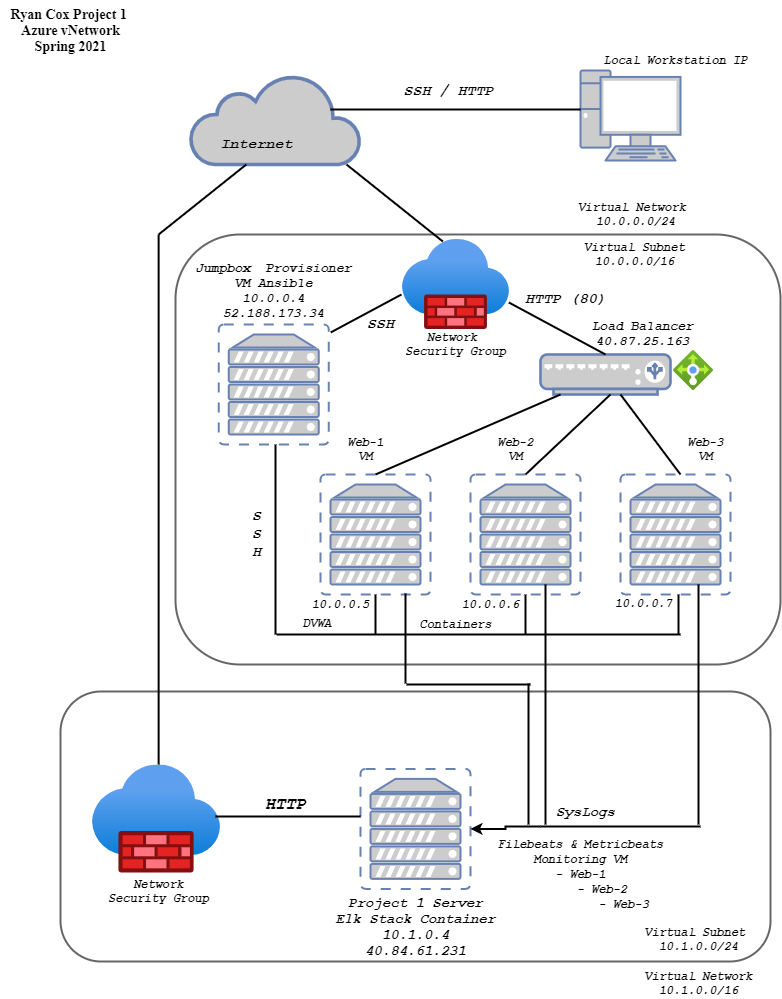

The diagram above was exported from draw.io. Its source (the exported page's mxGraphModel, read from the mxfile embedded in the PNG):
<mxGraphModel dx="1038" dy="491" grid="1" gridSize="10" guides="1" tooltips="1" connect="1" arrows="1" fold="1" page="1" pageScale="1" pageWidth="850" pageHeight="1100" math="0" shadow="0">
  <root>
    <mxCell id="0" />
    <mxCell id="1" parent="0" />
    <mxCell id="ioKiwhDzJexgNbMwN69U-1" value="" style="aspect=fixed;html=1;points=[];align=center;image;fontSize=12;image=img/lib/azure2/networking/Firewalls.svg;" parent="1" vertex="1">
      <mxGeometry x="412" y="245" width="106.5" height="90" as="geometry" />
    </mxCell>
    <mxCell id="ioKiwhDzJexgNbMwN69U-2" value="" style="aspect=fixed;html=1;points=[];align=center;image;fontSize=12;image=img/lib/azure2/networking/Firewalls.svg;" parent="1" vertex="1">
      <mxGeometry x="102.01" y="770.38" width="128.25" height="108.38" as="geometry" />
    </mxCell>
    <mxCell id="ioKiwhDzJexgNbMwN69U-3" value="" style="aspect=fixed;html=1;points=[];align=center;image;fontSize=12;image=img/lib/azure2/networking/Load_Balancers.svg;" parent="1" vertex="1">
      <mxGeometry x="683" y="356" width="40" height="40" as="geometry" />
    </mxCell>
    <mxCell id="ioKiwhDzJexgNbMwN69U-4" value="" style="fontColor=#0066CC;verticalAlign=top;verticalLabelPosition=bottom;labelPosition=center;align=center;html=1;outlineConnect=0;fillColor=#CCCCCC;strokeColor=#6881B3;gradientColor=none;gradientDirection=north;strokeWidth=2;shape=mxgraph.networks.virtual_server;" parent="1" vertex="1">
      <mxGeometry x="630" y="480" width="110" height="120" as="geometry" />
    </mxCell>
    <mxCell id="ioKiwhDzJexgNbMwN69U-5" value="" style="fontColor=#0066CC;verticalAlign=top;verticalLabelPosition=bottom;labelPosition=center;align=center;html=1;outlineConnect=0;fillColor=#CCCCCC;strokeColor=#6881B3;gradientColor=none;gradientDirection=north;strokeWidth=2;shape=mxgraph.networks.virtual_server;" parent="1" vertex="1">
      <mxGeometry x="370" y="774.38" width="110" height="120" as="geometry" />
    </mxCell>
    <mxCell id="ioKiwhDzJexgNbMwN69U-6" value="" style="fontColor=#0066CC;verticalAlign=top;verticalLabelPosition=bottom;labelPosition=center;align=center;html=1;outlineConnect=0;fillColor=#CCCCCC;strokeColor=#6881B3;gradientColor=none;gradientDirection=north;strokeWidth=2;shape=mxgraph.networks.virtual_server;" parent="1" vertex="1">
      <mxGeometry x="330" y="480" width="110" height="120" as="geometry" />
    </mxCell>
    <mxCell id="ioKiwhDzJexgNbMwN69U-7" value="" style="fontColor=#0066CC;verticalAlign=top;verticalLabelPosition=bottom;labelPosition=center;align=center;html=1;outlineConnect=0;fillColor=#CCCCCC;strokeColor=#6881B3;gradientColor=none;gradientDirection=north;strokeWidth=2;shape=mxgraph.networks.virtual_server;" parent="1" vertex="1">
      <mxGeometry x="480" y="480" width="110" height="120" as="geometry" />
    </mxCell>
    <mxCell id="ioKiwhDzJexgNbMwN69U-8" value="" style="html=1;outlineConnect=0;fillColor=#CCCCCC;strokeColor=#6881B3;gradientColor=none;gradientDirection=north;strokeWidth=2;shape=mxgraph.networks.cloud;fontColor=#ffffff;" parent="1" vertex="1">
      <mxGeometry x="200" y="80" width="170" height="90" as="geometry" />
    </mxCell>
    <mxCell id="ioKiwhDzJexgNbMwN69U-9" value="" style="fontColor=#0066CC;verticalAlign=top;verticalLabelPosition=bottom;labelPosition=center;align=center;html=1;outlineConnect=0;fillColor=#CCCCCC;strokeColor=#6881B3;gradientColor=none;gradientDirection=north;strokeWidth=2;shape=mxgraph.networks.load_balancer;" parent="1" vertex="1">
      <mxGeometry x="550" y="360" width="130" height="40" as="geometry" />
    </mxCell>
    <mxCell id="ioKiwhDzJexgNbMwN69U-10" value="" style="fontColor=#0066CC;verticalAlign=top;verticalLabelPosition=bottom;labelPosition=center;align=center;html=1;outlineConnect=0;fillColor=#CCCCCC;strokeColor=#6881B3;gradientColor=none;gradientDirection=north;strokeWidth=2;shape=mxgraph.networks.pc;" parent="1" vertex="1">
      <mxGeometry x="590" y="76" width="100" height="90" as="geometry" />
    </mxCell>
    <mxCell id="ioKiwhDzJexgNbMwN69U-12" value="" style="fontColor=#0066CC;verticalAlign=top;verticalLabelPosition=bottom;labelPosition=center;align=center;html=1;outlineConnect=0;fillColor=#CCCCCC;strokeColor=#6881B3;gradientColor=none;gradientDirection=north;strokeWidth=2;shape=mxgraph.networks.virtual_server;" parent="1" vertex="1">
      <mxGeometry x="228.25" y="330" width="110" height="120" as="geometry" />
    </mxCell>
    <mxCell id="ioKiwhDzJexgNbMwN69U-13" value="&lt;b&gt;&lt;i&gt;&lt;font face=&quot;Courier New&quot; style=&quot;font-size: 15px&quot;&gt;Internet&lt;/font&gt;&lt;/i&gt;&lt;/b&gt;" style="text;html=1;align=center;verticalAlign=middle;resizable=0;points=[];autosize=1;" parent="1" vertex="1">
      <mxGeometry x="221" y="140" width="90" height="20" as="geometry" />
    </mxCell>
    <mxCell id="ioKiwhDzJexgNbMwN69U-15" value="" style="line;strokeWidth=2;html=1;" parent="1" vertex="1">
      <mxGeometry x="286" y="635" width="404" height="10" as="geometry" />
    </mxCell>
    <mxCell id="uwklXfAYjJm64DCJCxak-7" style="edgeStyle=orthogonalEdgeStyle;rounded=0;orthogonalLoop=1;jettySize=auto;html=1;strokeWidth=2;" parent="1" source="ioKiwhDzJexgNbMwN69U-16" target="ioKiwhDzJexgNbMwN69U-5" edge="1">
      <mxGeometry relative="1" as="geometry" />
    </mxCell>
    <mxCell id="ioKiwhDzJexgNbMwN69U-16" value="" style="line;strokeWidth=2;html=1;" parent="1" vertex="1">
      <mxGeometry x="550" y="827" width="160" height="10" as="geometry" />
    </mxCell>
    <mxCell id="ioKiwhDzJexgNbMwN69U-17" value="" style="line;strokeWidth=2;html=1;" parent="1" vertex="1">
      <mxGeometry x="225" y="817" width="145" height="10" as="geometry" />
    </mxCell>
    <mxCell id="ioKiwhDzJexgNbMwN69U-18" value="" style="line;strokeWidth=2;html=1;" parent="1" vertex="1">
      <mxGeometry x="340" y="110" width="250" height="10" as="geometry" />
    </mxCell>
    <mxCell id="ioKiwhDzJexgNbMwN69U-20" value="" style="line;strokeWidth=2;html=1;direction=west;" parent="1" vertex="1">
      <mxGeometry x="416" y="685" width="124" height="10" as="geometry" />
    </mxCell>
    <mxCell id="ioKiwhDzJexgNbMwN69U-22" value="" style="endArrow=none;html=1;strokeWidth=2;" parent="1" edge="1">
      <mxGeometry width="50" height="50" relative="1" as="geometry">
        <mxPoint x="340.25" y="337.9289940828403" as="sourcePoint" />
        <mxPoint x="411" y="300" as="targetPoint" />
      </mxGeometry>
    </mxCell>
    <mxCell id="ioKiwhDzJexgNbMwN69U-23" value="" style="endArrow=none;html=1;exitX=0.5;exitY=0;exitDx=0;exitDy=0;exitPerimeter=0;strokeWidth=2;" parent="1" source="ioKiwhDzJexgNbMwN69U-7" edge="1">
      <mxGeometry width="50" height="50" relative="1" as="geometry">
        <mxPoint x="570" y="450" as="sourcePoint" />
        <mxPoint x="620" y="400" as="targetPoint" />
      </mxGeometry>
    </mxCell>
    <object label="" id="ioKiwhDzJexgNbMwN69U-24">
      <mxCell style="endArrow=none;html=1;strokeWidth=2;exitX=0.5;exitY=0;exitDx=0;exitDy=0;exitPerimeter=0;" parent="1" source="ioKiwhDzJexgNbMwN69U-6" edge="1">
        <mxGeometry width="50" height="50" relative="1" as="geometry">
          <mxPoint x="380" y="470" as="sourcePoint" />
          <mxPoint x="570" y="400" as="targetPoint" />
        </mxGeometry>
      </mxCell>
    </object>
    <mxCell id="ioKiwhDzJexgNbMwN69U-25" value="" style="line;strokeWidth=2;direction=south;html=1;" parent="1" vertex="1">
      <mxGeometry x="530" y="600" width="10" height="40" as="geometry" />
    </mxCell>
    <mxCell id="ioKiwhDzJexgNbMwN69U-26" value="" style="line;strokeWidth=2;direction=south;html=1;" parent="1" vertex="1">
      <mxGeometry x="280" y="450" width="10" height="190" as="geometry" />
    </mxCell>
    <mxCell id="ioKiwhDzJexgNbMwN69U-27" value="" style="line;strokeWidth=2;direction=south;html=1;" parent="1" vertex="1">
      <mxGeometry x="683" y="600" width="10" height="40" as="geometry" />
    </mxCell>
    <mxCell id="ioKiwhDzJexgNbMwN69U-28" value="" style="line;strokeWidth=2;direction=south;html=1;" parent="1" vertex="1">
      <mxGeometry x="380" y="600" width="10" height="40" as="geometry" />
    </mxCell>
    <mxCell id="ioKiwhDzJexgNbMwN69U-32" value="" style="line;strokeWidth=2;direction=south;html=1;" parent="1" vertex="1">
      <mxGeometry x="163.13" y="240" width="10" height="530" as="geometry" />
    </mxCell>
    <mxCell id="ioKiwhDzJexgNbMwN69U-33" value="" style="line;strokeWidth=2;direction=south;html=1;" parent="1" vertex="1">
      <mxGeometry x="703" y="590" width="10" height="240" as="geometry" />
    </mxCell>
    <mxCell id="ioKiwhDzJexgNbMwN69U-34" value="" style="line;strokeWidth=2;direction=south;html=1;" parent="1" vertex="1">
      <mxGeometry x="410" y="599" width="10" height="90" as="geometry" />
    </mxCell>
    <mxCell id="ioKiwhDzJexgNbMwN69U-35" value="" style="line;strokeWidth=2;direction=south;html=1;" parent="1" vertex="1">
      <mxGeometry x="550" y="590" width="10" height="240" as="geometry" />
    </mxCell>
    <mxCell id="ioKiwhDzJexgNbMwN69U-36" value="" style="endArrow=none;html=1;strokeWidth=2;entryX=0.5;entryY=0;entryDx=0;entryDy=0;entryPerimeter=0;exitX=0.999;exitY=0.7;exitDx=0;exitDy=0;exitPerimeter=0;" parent="1" source="ioKiwhDzJexgNbMwN69U-1" target="ioKiwhDzJexgNbMwN69U-9" edge="1">
      <mxGeometry width="50" height="50" relative="1" as="geometry">
        <mxPoint x="500" y="270" as="sourcePoint" />
        <mxPoint x="570" y="310" as="targetPoint" />
      </mxGeometry>
    </mxCell>
    <mxCell id="ioKiwhDzJexgNbMwN69U-38" value="" style="endArrow=none;html=1;strokeWidth=2;" parent="1" target="ioKiwhDzJexgNbMwN69U-9" edge="1">
      <mxGeometry width="50" height="50" relative="1" as="geometry">
        <mxPoint x="690" y="480" as="sourcePoint" />
        <mxPoint x="740" y="430" as="targetPoint" />
      </mxGeometry>
    </mxCell>
    <mxCell id="ioKiwhDzJexgNbMwN69U-40" value="" style="endArrow=none;html=1;strokeWidth=2;exitX=0;exitY=0.5;exitDx=0;exitDy=0;exitPerimeter=0;" parent="1" source="ioKiwhDzJexgNbMwN69U-32" edge="1">
      <mxGeometry width="50" height="50" relative="1" as="geometry">
        <mxPoint x="195" y="250" as="sourcePoint" />
        <mxPoint x="255.79999999999995" y="170" as="targetPoint" />
      </mxGeometry>
    </mxCell>
    <mxCell id="ioKiwhDzJexgNbMwN69U-42" value="&lt;b&gt;&lt;i&gt;&lt;font face=&quot;Courier New&quot; style=&quot;font-size: 15px&quot;&gt;SSH / HTTP&lt;/font&gt;&lt;/i&gt;&lt;/b&gt;" style="text;html=1;align=center;verticalAlign=middle;resizable=0;points=[];autosize=1;" parent="1" vertex="1">
      <mxGeometry x="403.25" y="87" width="110" height="20" as="geometry" />
    </mxCell>
    <mxCell id="ioKiwhDzJexgNbMwN69U-43" value="SSH" style="text;html=1;align=center;verticalAlign=middle;resizable=0;points=[];autosize=1;fontStyle=3;fontFamily=Courier New;fontSize=15;" parent="1" vertex="1">
      <mxGeometry x="370" y="320" width="40" height="20" as="geometry" />
    </mxCell>
    <mxCell id="ioKiwhDzJexgNbMwN69U-45" value="" style="endArrow=none;html=1;strokeWidth=2;exitX=0.426;exitY=0.056;exitDx=0;exitDy=0;exitPerimeter=0;" parent="1" edge="1">
      <mxGeometry width="50" height="50" relative="1" as="geometry">
        <mxPoint x="452.3689999999999" y="247.03999999999996" as="sourcePoint" />
        <mxPoint x="356" y="170" as="targetPoint" />
      </mxGeometry>
    </mxCell>
    <mxCell id="ioKiwhDzJexgNbMwN69U-46" value="Load Balancer&lt;br style=&quot;font-size: 13px;&quot;&gt;40.87.25.163" style="text;html=1;align=center;verticalAlign=middle;resizable=0;points=[];autosize=1;fontStyle=3;fontFamily=Courier New;fontSize=13;" parent="1" vertex="1">
      <mxGeometry x="592" y="319" width="120" height="40" as="geometry" />
    </mxCell>
    <mxCell id="ioKiwhDzJexgNbMwN69U-47" value="HTTP (80)" style="text;html=1;align=center;verticalAlign=middle;resizable=0;points=[];autosize=1;rotation=0;fontFamily=Courier New;fontStyle=3;fontSize=15;" parent="1" vertex="1">
      <mxGeometry x="525" y="295" width="100" height="20" as="geometry" />
    </mxCell>
    <mxCell id="9449JNNiggNjwq_ax94Q-1" value="Local Workstation IP" style="text;html=1;align=center;verticalAlign=middle;resizable=0;points=[];autosize=1;fontStyle=3;fontFamily=Courier New;" parent="1" vertex="1">
      <mxGeometry x="605" y="56" width="160" height="20" as="geometry" />
    </mxCell>
    <mxCell id="9449JNNiggNjwq_ax94Q-2" value="Jumpbox&amp;nbsp; Provisioner&lt;br style=&quot;font-size: 13px;&quot;&gt;VM Ansible&lt;br style=&quot;font-size: 13px;&quot;&gt;10.0.0.4&lt;br style=&quot;font-size: 13px;&quot;&gt;52.188.173.34" style="text;html=1;align=center;verticalAlign=middle;resizable=0;points=[];autosize=1;fontStyle=3;fontFamily=Courier New;fontSize=13;" parent="1" vertex="1">
      <mxGeometry x="198.25" y="261" width="170" height="70" as="geometry" />
    </mxCell>
    <mxCell id="9449JNNiggNjwq_ax94Q-3" value="Network &lt;br&gt;Security Group" style="text;html=1;align=center;verticalAlign=middle;resizable=0;points=[];autosize=1;fontStyle=3;fontFamily=Courier New;" parent="1" vertex="1">
      <mxGeometry x="405.25" y="335" width="120" height="30" as="geometry" />
    </mxCell>
    <mxCell id="9449JNNiggNjwq_ax94Q-4" value="Network&lt;br&gt;Security Group" style="text;html=1;align=center;verticalAlign=middle;resizable=0;points=[];autosize=1;fontStyle=3;fontFamily=Courier New;" parent="1" vertex="1">
      <mxGeometry x="108.25" y="881.76" width="120" height="30" as="geometry" />
    </mxCell>
    <mxCell id="9449JNNiggNjwq_ax94Q-5" value="Web-1&lt;br&gt;VM" style="text;html=1;align=center;verticalAlign=middle;resizable=0;points=[];autosize=1;fontStyle=3;fontFamily=Courier New;" parent="1" vertex="1">
      <mxGeometry x="350" y="440" width="50" height="30" as="geometry" />
    </mxCell>
    <mxCell id="9449JNNiggNjwq_ax94Q-6" value="Web-2&lt;br&gt;VM" style="text;html=1;align=center;verticalAlign=middle;resizable=0;points=[];autosize=1;fontFamily=Courier New;fontStyle=3" parent="1" vertex="1">
      <mxGeometry x="500" y="440" width="50" height="30" as="geometry" />
    </mxCell>
    <mxCell id="9449JNNiggNjwq_ax94Q-7" value="Web-3&lt;br&gt;VM" style="text;html=1;align=center;verticalAlign=middle;resizable=0;points=[];autosize=1;fontFamily=Courier New;fontStyle=3" parent="1" vertex="1">
      <mxGeometry x="690" y="440" width="50" height="30" as="geometry" />
    </mxCell>
    <mxCell id="uwklXfAYjJm64DCJCxak-5" value="" style="line;strokeWidth=2;direction=south;html=1;" parent="1" vertex="1">
      <mxGeometry x="533" y="689" width="10" height="141" as="geometry" />
    </mxCell>
    <mxCell id="uwklXfAYjJm64DCJCxak-8" value="Project 1 Server&lt;br style=&quot;font-size: 14px;&quot;&gt;Elk Stack Container&lt;br style=&quot;font-size: 14px;&quot;&gt;10.1.0.4&lt;br style=&quot;font-size: 14px;&quot;&gt;40.84.61.231" style="text;html=1;align=center;verticalAlign=middle;resizable=0;points=[];autosize=1;fontStyle=3;fontFamily=Courier New;fontSize=14;" parent="1" vertex="1">
      <mxGeometry x="335" y="897" width="180" height="70" as="geometry" />
    </mxCell>
    <mxCell id="uwklXfAYjJm64DCJCxak-9" value="S&lt;br style=&quot;font-size: 15px;&quot;&gt;S&lt;br style=&quot;font-size: 15px;&quot;&gt;H&lt;br style=&quot;font-size: 15px;&quot;&gt;" style="text;html=1;align=center;verticalAlign=middle;resizable=0;points=[];autosize=1;fontFamily=Courier New;fontStyle=3;fontSize=15;" parent="1" vertex="1">
      <mxGeometry x="256" y="510" width="20" height="60" as="geometry" />
    </mxCell>
    <mxCell id="uwklXfAYjJm64DCJCxak-10" value="DVWA&amp;nbsp;" style="text;html=1;align=center;verticalAlign=middle;resizable=0;points=[];autosize=1;fontStyle=3;fontFamily=Courier New;" parent="1" vertex="1">
      <mxGeometry x="305" y="619" width="50" height="20" as="geometry" />
    </mxCell>
    <mxCell id="uwklXfAYjJm64DCJCxak-11" value="Containers" style="text;html=1;align=center;verticalAlign=middle;resizable=0;points=[];autosize=1;fontStyle=3;fontFamily=Courier New;" parent="1" vertex="1">
      <mxGeometry x="420" y="620" width="90" height="20" as="geometry" />
    </mxCell>
    <mxCell id="uwklXfAYjJm64DCJCxak-12" value="HTTP" style="text;html=1;align=center;verticalAlign=middle;resizable=0;points=[];autosize=1;fontStyle=3;fontFamily=Courier New;fontSize=17;" parent="1" vertex="1">
      <mxGeometry x="265" y="795" width="60" height="30" as="geometry" />
    </mxCell>
    <mxCell id="uwklXfAYjJm64DCJCxak-13" value="10.0.0.5" style="text;html=1;align=center;verticalAlign=middle;resizable=0;points=[];autosize=1;fontStyle=3;fontFamily=Courier New;" parent="1" vertex="1">
      <mxGeometry x="315" y="600" width="70" height="20" as="geometry" />
    </mxCell>
    <mxCell id="uwklXfAYjJm64DCJCxak-14" value="10.0.0.6" style="text;html=1;align=center;verticalAlign=middle;resizable=0;points=[];autosize=1;fontStyle=3;fontFamily=Courier New;" parent="1" vertex="1">
      <mxGeometry x="465" y="600" width="70" height="20" as="geometry" />
    </mxCell>
    <mxCell id="uwklXfAYjJm64DCJCxak-15" value="10.0.0.7" style="text;html=1;align=center;verticalAlign=middle;resizable=0;points=[];autosize=1;fontStyle=3;fontFamily=Courier New;" parent="1" vertex="1">
      <mxGeometry x="618" y="599" width="70" height="20" as="geometry" />
    </mxCell>
    <mxCell id="uwklXfAYjJm64DCJCxak-16" value="Ryan Cox Project 1&amp;nbsp;&lt;br style=&quot;font-size: 14px;&quot;&gt;Azure vNetwork&lt;br style=&quot;font-size: 14px;&quot;&gt;Spring 2021" style="text;html=1;align=center;verticalAlign=middle;resizable=0;points=[];autosize=1;fontStyle=1;fontSize=14;fontFamily=Times New Roman;" parent="1" vertex="1">
      <mxGeometry x="10" y="6" width="140" height="60" as="geometry" />
    </mxCell>
    <mxCell id="uwklXfAYjJm64DCJCxak-20" value="Virtual Network&amp;nbsp;&lt;br style=&quot;font-size: 12px;&quot;&gt;10.0.0.0/24" style="text;html=1;align=center;verticalAlign=middle;resizable=0;points=[];autosize=1;fontSize=12;fontFamily=Courier New;fontStyle=3" parent="1" vertex="1">
      <mxGeometry x="580" y="205" width="130" height="30" as="geometry" />
    </mxCell>
    <mxCell id="uwklXfAYjJm64DCJCxak-21" value="&lt;b style=&quot;font-size: 12px;&quot;&gt;&lt;i style=&quot;font-size: 12px;&quot;&gt;Virtual Subnet&lt;br style=&quot;font-size: 12px;&quot;&gt;10.0.0.0/16&lt;/i&gt;&lt;/b&gt;" style="text;html=1;align=center;verticalAlign=middle;resizable=0;points=[];autosize=1;fontSize=12;fontFamily=Courier New;" parent="1" vertex="1">
      <mxGeometry x="584" y="245" width="120" height="30" as="geometry" />
    </mxCell>
    <mxCell id="uwklXfAYjJm64DCJCxak-23" value="Virtual Subnet&amp;nbsp;&lt;br style=&quot;font-size: 12px&quot;&gt;10.1.0.0/24" style="text;html=1;align=center;verticalAlign=middle;resizable=0;points=[];autosize=1;fontSize=12;fontFamily=Courier New;fontStyle=3" parent="1" vertex="1">
      <mxGeometry x="648" y="930" width="120" height="30" as="geometry" />
    </mxCell>
    <mxCell id="uwklXfAYjJm64DCJCxak-25" value="" style="whiteSpace=wrap;html=1;rounded=1;strokeWidth=2;fillColor=none;gradientColor=#ffffff;fontFamily=Courier New;fontSize=14;opacity=60;" parent="1" vertex="1">
      <mxGeometry x="70" y="697" width="710" height="270" as="geometry" />
    </mxCell>
    <mxCell id="uwklXfAYjJm64DCJCxak-26" value="Virtual Network&lt;br style=&quot;font-size: 12px&quot;&gt;10.1.0.0/16" style="text;html=1;align=center;verticalAlign=middle;resizable=0;points=[];autosize=1;fontSize=12;fontFamily=Courier New;fontStyle=3" parent="1" vertex="1">
      <mxGeometry x="648" y="974" width="120" height="30" as="geometry" />
    </mxCell>
    <mxCell id="uwklXfAYjJm64DCJCxak-27" value="" style="whiteSpace=wrap;html=1;rounded=1;strokeWidth=2;fillColor=none;gradientColor=#ffffff;fontFamily=Courier New;fontSize=12;opacity=60;" parent="1" vertex="1">
      <mxGeometry x="185" y="240" width="605" height="430" as="geometry" />
    </mxCell>
    <mxCell id="Sz4gQM1Y-6ENIIcrRVJp-1" value="&lt;font face=&quot;Courier New&quot; size=&quot;1&quot;&gt;&lt;b&gt;&lt;i style=&quot;font-size: 14px&quot;&gt;SysLogs&lt;/i&gt;&lt;/b&gt;&lt;/font&gt;" style="text;html=1;align=center;verticalAlign=middle;resizable=0;points=[];autosize=1;" parent="1" vertex="1">
      <mxGeometry x="560" y="807" width="70" height="20" as="geometry" />
    </mxCell>
    <mxCell id="oPDJS1CUEgI0OEfFsSBQ-1" value="&lt;b&gt;&lt;i&gt;&lt;font face=&quot;Courier New&quot;&gt;Filebeats &amp;amp; Metricbeats&lt;br&gt;Monitoring VM&lt;br&gt;&lt;/font&gt;&lt;/i&gt;&lt;/b&gt;&lt;b style=&quot;font-style: italic&quot;&gt;&lt;i&gt;&lt;font face=&quot;Courier New&quot;&gt;- Web-1&lt;/font&gt;&lt;/i&gt;&lt;/b&gt;&lt;b&gt;&lt;i&gt;&lt;font face=&quot;Courier New&quot;&gt;&lt;br&gt;&amp;nbsp; &amp;nbsp; &amp;nbsp; - Web-2&lt;br&gt;&amp;nbsp; &amp;nbsp; &amp;nbsp; &amp;nbsp; &amp;nbsp; &amp;nbsp; - Web-3&lt;/font&gt;&lt;/i&gt;&lt;/b&gt;" style="text;html=1;align=center;verticalAlign=middle;resizable=0;points=[];autosize=1;" parent="1" vertex="1">
      <mxGeometry x="500" y="840" width="180" height="80" as="geometry" />
    </mxCell>
  </root>
</mxGraphModel>